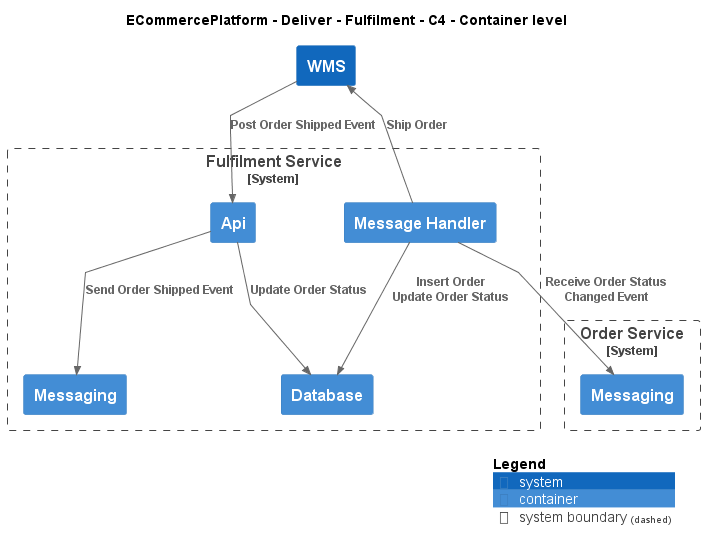

The diagram above was rendered by PlantUML. Its source (embedded in the PNG):
@startuml
!include ..\..\..\..\.c4s\C4_Container.puml

AddElementTag("c4interflow:lifecycle:new", $bgColor=green, $fontColor=#ffffff, $borderColor=green, $shadowing="False")
AddElementTag("c4interflow:lifecycle:changed", $bgColor=orange, $fontColor=#ffffff, $borderColor=orange, $shadowing="False")
AddElementTag("c4interflow:lifecycle:removed", $bgColor=red, $fontColor=#ffffff, $borderColor=red, $shadowing="False")

AddRelTag("c4interflow:lifecycle:new", $textColor=green, $lineColor=green)
AddRelTag("c4interflow:lifecycle:changed", $textColor=orange, $lineColor=orange)
AddRelTag("c4interflow:lifecycle:removed", $textColor=red, $lineColor=red)

SHOW_PERSON_PORTRAIT()
LAYOUT_TOP_DOWN()

skinparam linetype polyline

title ECommercePlatform - Deliver - Fulfilment - C4 - Container level

System(ECommercePlatform.Deliver.Fulfilment.SoftwareSystems.WMS, "WMS", "")

System_Boundary(ECommercePlatform.Deliver.Fulfilment.SoftwareSystems.FulfilmentService, "Fulfilment Service") {
    Container(ECommercePlatform.Deliver.Fulfilment.SoftwareSystems.FulfilmentService.Containers.Api, "Api", "", "")
    Container(ECommercePlatform.Deliver.Fulfilment.SoftwareSystems.FulfilmentService.Containers.Database, "Database", "", "")
    Container(ECommercePlatform.Deliver.Fulfilment.SoftwareSystems.FulfilmentService.Containers.Messaging, "Messaging", "", "")
    Container(ECommercePlatform.Deliver.Fulfilment.SoftwareSystems.FulfilmentService.Containers.MessageHandler, "Message Handler", "", "")
}

System_Boundary(ECommercePlatform.GenerateDemand.OrderManagement.SoftwareSystems.OrderService, "Order Service") {
    Container(ECommercePlatform.GenerateDemand.OrderManagement.SoftwareSystems.OrderService.Containers.Messaging, "Messaging", "", "")
}

Rel(ECommercePlatform.Deliver.Fulfilment.SoftwareSystems.WMS, ECommercePlatform.Deliver.Fulfilment.SoftwareSystems.FulfilmentService.Containers.Api, "Post Order Shipped Event")
Rel(ECommercePlatform.Deliver.Fulfilment.SoftwareSystems.FulfilmentService.Containers.Api, ECommercePlatform.Deliver.Fulfilment.SoftwareSystems.FulfilmentService.Containers.Database, "Update Order Status")
Rel(ECommercePlatform.Deliver.Fulfilment.SoftwareSystems.FulfilmentService.Containers.Api, ECommercePlatform.Deliver.Fulfilment.SoftwareSystems.FulfilmentService.Containers.Messaging, "Send Order Shipped Event")
Rel(ECommercePlatform.Deliver.Fulfilment.SoftwareSystems.FulfilmentService.Containers.MessageHandler, ECommercePlatform.GenerateDemand.OrderManagement.SoftwareSystems.OrderService.Containers.Messaging, "Receive Order Status Changed Event")
Rel(ECommercePlatform.Deliver.Fulfilment.SoftwareSystems.FulfilmentService.Containers.MessageHandler, ECommercePlatform.Deliver.Fulfilment.SoftwareSystems.FulfilmentService.Containers.Database, "Insert Order\nUpdate Order Status")
Rel(ECommercePlatform.Deliver.Fulfilment.SoftwareSystems.FulfilmentService.Containers.MessageHandler, ECommercePlatform.Deliver.Fulfilment.SoftwareSystems.WMS, "Ship Order")


SHOW_LEGEND()
@enduml